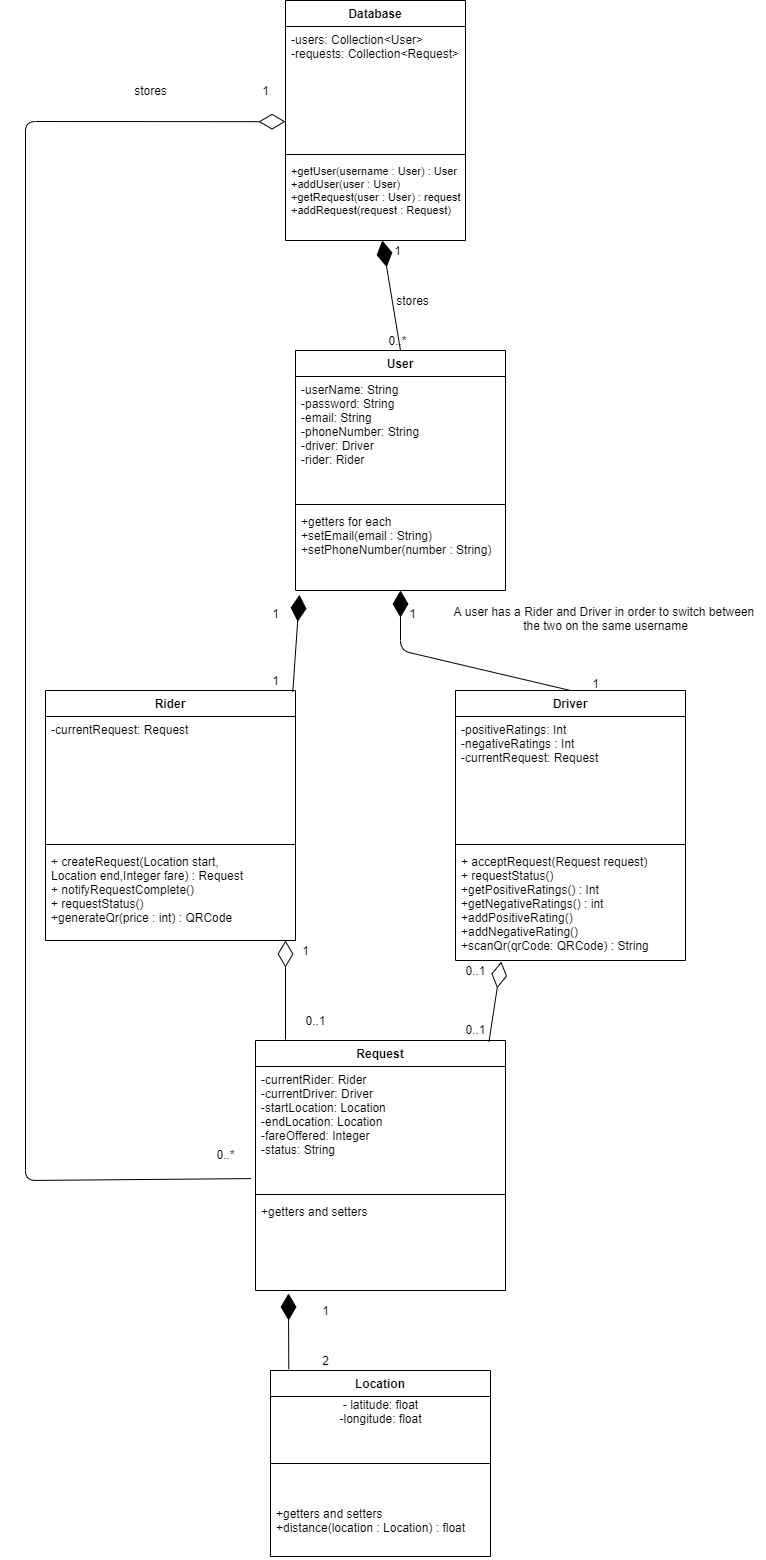

The diagram above was exported from draw.io. Its source (the exported page's mxGraphModel, read from the mxfile embedded in the PNG):
<mxGraphModel dx="782" dy="469" grid="1" gridSize="10" guides="1" tooltips="1" connect="1" arrows="1" fold="1" page="1" pageScale="1" pageWidth="826" pageHeight="1169" background="#ffffff" math="0" shadow="0">
  <root>
    <mxCell id="0" />
    <mxCell id="1" parent="0" />
    <mxCell id="ZF3rJ5BM2y1_MMEeoXQd-118" value="Rider" style="swimlane;fontStyle=1;align=center;verticalAlign=top;childLayout=stackLayout;horizontal=1;startSize=26;horizontalStack=0;resizeParent=1;resizeParentMax=0;resizeLast=0;collapsible=1;marginBottom=0;" parent="1" vertex="1">
      <mxGeometry x="850" y="840" width="250" height="250" as="geometry">
        <mxRectangle x="1090" y="434" width="60" height="26" as="alternateBounds" />
      </mxGeometry>
    </mxCell>
    <mxCell id="ZF3rJ5BM2y1_MMEeoXQd-119" value="-currentRequest: Request&#10;" style="text;strokeColor=none;fillColor=none;align=left;verticalAlign=top;spacingLeft=4;spacingRight=4;overflow=hidden;rotatable=0;points=[[0,0.5],[1,0.5]];portConstraint=eastwest;" parent="ZF3rJ5BM2y1_MMEeoXQd-118" vertex="1">
      <mxGeometry y="26" width="250" height="124" as="geometry" />
    </mxCell>
    <mxCell id="ZF3rJ5BM2y1_MMEeoXQd-120" value="" style="line;strokeWidth=1;fillColor=none;align=left;verticalAlign=middle;spacingTop=-1;spacingLeft=3;spacingRight=3;rotatable=0;labelPosition=right;points=[];portConstraint=eastwest;" parent="ZF3rJ5BM2y1_MMEeoXQd-118" vertex="1">
      <mxGeometry y="150" width="250" height="8" as="geometry" />
    </mxCell>
    <mxCell id="ZF3rJ5BM2y1_MMEeoXQd-121" value="+ createRequest(Location start,&#10; Location end,Integer fare) : Request&#10;+ notifyRequestComplete() &#10;+ requestStatus() &#10;+generateQr(price : int) : QRCode&#10;" style="text;strokeColor=none;fillColor=none;align=left;verticalAlign=top;spacingLeft=4;spacingRight=4;overflow=hidden;rotatable=0;points=[[0,0.5],[1,0.5]];portConstraint=eastwest;" parent="ZF3rJ5BM2y1_MMEeoXQd-118" vertex="1">
      <mxGeometry y="158" width="250" height="92" as="geometry" />
    </mxCell>
    <mxCell id="IWIKoVDXX8-am5tHFOeY-4" value="" style="endArrow=diamondThin;endFill=0;endSize=24;html=1;" parent="ZF3rJ5BM2y1_MMEeoXQd-118" edge="1">
      <mxGeometry width="160" relative="1" as="geometry">
        <mxPoint x="240" y="349" as="sourcePoint" />
        <mxPoint x="240" y="250" as="targetPoint" />
      </mxGeometry>
    </mxCell>
    <mxCell id="ZF3rJ5BM2y1_MMEeoXQd-122" value="User" style="swimlane;fontStyle=1;align=center;verticalAlign=top;childLayout=stackLayout;horizontal=1;startSize=26;horizontalStack=0;resizeParent=1;resizeParentMax=0;resizeLast=0;collapsible=1;marginBottom=0;" parent="1" vertex="1">
      <mxGeometry x="1100" y="500" width="210" height="240" as="geometry">
        <mxRectangle x="1090" y="434" width="60" height="26" as="alternateBounds" />
      </mxGeometry>
    </mxCell>
    <mxCell id="ZF3rJ5BM2y1_MMEeoXQd-123" value="-userName: String&#10;-password: String&#10;-email: String&#10;-phoneNumber: String&#10;-driver: Driver&#10;-rider: Rider&#10;" style="text;strokeColor=none;fillColor=none;align=left;verticalAlign=top;spacingLeft=4;spacingRight=4;overflow=hidden;rotatable=0;points=[[0,0.5],[1,0.5]];portConstraint=eastwest;" parent="ZF3rJ5BM2y1_MMEeoXQd-122" vertex="1">
      <mxGeometry y="26" width="210" height="124" as="geometry" />
    </mxCell>
    <mxCell id="ZF3rJ5BM2y1_MMEeoXQd-124" value="" style="line;strokeWidth=1;fillColor=none;align=left;verticalAlign=middle;spacingTop=-1;spacingLeft=3;spacingRight=3;rotatable=0;labelPosition=right;points=[];portConstraint=eastwest;" parent="ZF3rJ5BM2y1_MMEeoXQd-122" vertex="1">
      <mxGeometry y="150" width="210" height="8" as="geometry" />
    </mxCell>
    <mxCell id="ZF3rJ5BM2y1_MMEeoXQd-125" value="+getters for each&#10;+setEmail(email : String)&#10;+setPhoneNumber(number : String)" style="text;strokeColor=none;fillColor=none;align=left;verticalAlign=top;spacingLeft=4;spacingRight=4;overflow=hidden;rotatable=0;points=[[0,0.5],[1,0.5]];portConstraint=eastwest;" parent="ZF3rJ5BM2y1_MMEeoXQd-122" vertex="1">
      <mxGeometry y="158" width="210" height="82" as="geometry" />
    </mxCell>
    <mxCell id="ZF3rJ5BM2y1_MMEeoXQd-126" value="Driver" style="swimlane;fontStyle=1;align=center;verticalAlign=top;childLayout=stackLayout;horizontal=1;startSize=26;horizontalStack=0;resizeParent=1;resizeParentMax=0;resizeLast=0;collapsible=1;marginBottom=0;" parent="1" vertex="1">
      <mxGeometry x="1260" y="840" width="230" height="270" as="geometry">
        <mxRectangle x="1090" y="434" width="60" height="26" as="alternateBounds" />
      </mxGeometry>
    </mxCell>
    <mxCell id="ZF3rJ5BM2y1_MMEeoXQd-127" value="-positiveRatings: Int&#10;-negativeRatings : Int&#10;-currentRequest: Request&#10;" style="text;strokeColor=none;fillColor=none;align=left;verticalAlign=top;spacingLeft=4;spacingRight=4;overflow=hidden;rotatable=0;points=[[0,0.5],[1,0.5]];portConstraint=eastwest;" parent="ZF3rJ5BM2y1_MMEeoXQd-126" vertex="1">
      <mxGeometry y="26" width="230" height="124" as="geometry" />
    </mxCell>
    <mxCell id="ZF3rJ5BM2y1_MMEeoXQd-128" value="" style="line;strokeWidth=1;fillColor=none;align=left;verticalAlign=middle;spacingTop=-1;spacingLeft=3;spacingRight=3;rotatable=0;labelPosition=right;points=[];portConstraint=eastwest;" parent="ZF3rJ5BM2y1_MMEeoXQd-126" vertex="1">
      <mxGeometry y="150" width="230" height="8" as="geometry" />
    </mxCell>
    <mxCell id="ZF3rJ5BM2y1_MMEeoXQd-129" value="+ acceptRequest(Request request)&#10;+ requestStatus()&#10;+getPositiveRatings() : Int&#10;+getNegativeRatings() : int&#10;+addPositiveRating()&#10;+addNegativeRating() &#10;+scanQr(qrCode: QRCode) : String&#10;&#10;" style="text;strokeColor=none;fillColor=none;align=left;verticalAlign=top;spacingLeft=4;spacingRight=4;overflow=hidden;rotatable=0;points=[[0,0.5],[1,0.5]];portConstraint=eastwest;" parent="ZF3rJ5BM2y1_MMEeoXQd-126" vertex="1">
      <mxGeometry y="158" width="230" height="112" as="geometry" />
    </mxCell>
    <mxCell id="ZF3rJ5BM2y1_MMEeoXQd-136" value="Request" style="swimlane;fontStyle=1;align=center;verticalAlign=top;childLayout=stackLayout;horizontal=1;startSize=26;horizontalStack=0;resizeParent=1;resizeParentMax=0;resizeLast=0;collapsible=1;marginBottom=0;" parent="1" vertex="1">
      <mxGeometry x="1060" y="1190" width="250" height="250" as="geometry">
        <mxRectangle x="1090" y="434" width="60" height="26" as="alternateBounds" />
      </mxGeometry>
    </mxCell>
    <mxCell id="ZF3rJ5BM2y1_MMEeoXQd-137" value="-currentRider: Rider&#10;-currentDriver: Driver&#10;-startLocation: Location&#10;-endLocation: Location&#10;-fareOffered: Integer&#10;-status: String&#10;" style="text;strokeColor=none;fillColor=none;align=left;verticalAlign=top;spacingLeft=4;spacingRight=4;overflow=hidden;rotatable=0;points=[[0,0.5],[1,0.5]];portConstraint=eastwest;" parent="ZF3rJ5BM2y1_MMEeoXQd-136" vertex="1">
      <mxGeometry y="26" width="250" height="124" as="geometry" />
    </mxCell>
    <mxCell id="ZF3rJ5BM2y1_MMEeoXQd-138" value="" style="line;strokeWidth=1;fillColor=none;align=left;verticalAlign=middle;spacingTop=-1;spacingLeft=3;spacingRight=3;rotatable=0;labelPosition=right;points=[];portConstraint=eastwest;" parent="ZF3rJ5BM2y1_MMEeoXQd-136" vertex="1">
      <mxGeometry y="150" width="250" height="8" as="geometry" />
    </mxCell>
    <mxCell id="ZF3rJ5BM2y1_MMEeoXQd-139" value="+getters and setters" style="text;strokeColor=none;fillColor=none;align=left;verticalAlign=top;spacingLeft=4;spacingRight=4;overflow=hidden;rotatable=0;points=[[0,0.5],[1,0.5]];portConstraint=eastwest;" parent="ZF3rJ5BM2y1_MMEeoXQd-136" vertex="1">
      <mxGeometry y="158" width="250" height="92" as="geometry" />
    </mxCell>
    <mxCell id="ZF3rJ5BM2y1_MMEeoXQd-158" value="Database" style="swimlane;fontStyle=1;align=center;verticalAlign=top;childLayout=stackLayout;horizontal=1;startSize=26;horizontalStack=0;resizeParent=1;resizeParentMax=0;resizeLast=0;collapsible=1;marginBottom=0;" parent="1" vertex="1">
      <mxGeometry x="1090" y="150" width="180" height="240" as="geometry">
        <mxRectangle x="1090" y="434" width="60" height="26" as="alternateBounds" />
      </mxGeometry>
    </mxCell>
    <mxCell id="ZF3rJ5BM2y1_MMEeoXQd-159" value="-users: Collection&lt;User&gt;&#10;-requests: Collection&lt;Request&gt;&#10;" style="text;strokeColor=none;fillColor=none;align=left;verticalAlign=top;spacingLeft=4;spacingRight=4;overflow=hidden;rotatable=0;points=[[0,0.5],[1,0.5]];portConstraint=eastwest;" parent="ZF3rJ5BM2y1_MMEeoXQd-158" vertex="1">
      <mxGeometry y="26" width="180" height="124" as="geometry" />
    </mxCell>
    <mxCell id="ZF3rJ5BM2y1_MMEeoXQd-160" value="" style="line;strokeWidth=1;fillColor=none;align=left;verticalAlign=middle;spacingTop=-1;spacingLeft=3;spacingRight=3;rotatable=0;labelPosition=right;points=[];portConstraint=eastwest;" parent="ZF3rJ5BM2y1_MMEeoXQd-158" vertex="1">
      <mxGeometry y="150" width="180" height="8" as="geometry" />
    </mxCell>
    <mxCell id="ZF3rJ5BM2y1_MMEeoXQd-161" value="+getUser(username : User) : User&#10;+addUser(user : User)&#10;+getRequest(user : User) : request&#10;+addRequest(request : Request)" style="text;strokeColor=none;fillColor=none;align=left;verticalAlign=top;spacingLeft=4;spacingRight=4;overflow=hidden;rotatable=0;points=[[0,0.5],[1,0.5]];portConstraint=eastwest;fontSize=11;" parent="ZF3rJ5BM2y1_MMEeoXQd-158" vertex="1">
      <mxGeometry y="158" width="180" height="82" as="geometry" />
    </mxCell>
    <mxCell id="ZF3rJ5BM2y1_MMEeoXQd-169" value="" style="endArrow=diamondThin;endFill=1;endSize=24;html=1;exitX=0.5;exitY=0;exitDx=0;exitDy=0;" parent="1" source="ZF3rJ5BM2y1_MMEeoXQd-122" target="ZF3rJ5BM2y1_MMEeoXQd-161" edge="1">
      <mxGeometry width="160" relative="1" as="geometry">
        <mxPoint x="1260" y="430" as="sourcePoint" />
        <mxPoint x="1420" y="430" as="targetPoint" />
      </mxGeometry>
    </mxCell>
    <mxCell id="ZF3rJ5BM2y1_MMEeoXQd-171" value="stores" style="text;html=1;align=center;verticalAlign=middle;resizable=0;points=[];autosize=1;" parent="1" vertex="1">
      <mxGeometry x="1192" y="440" width="50" height="20" as="geometry" />
    </mxCell>
    <mxCell id="ZF3rJ5BM2y1_MMEeoXQd-172" value="stores" style="text;html=1;align=center;verticalAlign=middle;resizable=0;points=[];autosize=1;" parent="1" vertex="1">
      <mxGeometry x="930" y="230" width="50" height="20" as="geometry" />
    </mxCell>
    <mxCell id="IWIKoVDXX8-am5tHFOeY-3" value="" style="endArrow=diamondThin;endFill=1;endSize=24;html=1;exitX=0.5;exitY=0;exitDx=0;exitDy=0;" parent="1" source="ZF3rJ5BM2y1_MMEeoXQd-126" target="ZF3rJ5BM2y1_MMEeoXQd-125" edge="1">
      <mxGeometry width="160" relative="1" as="geometry">
        <mxPoint x="1158.71" y="800" as="sourcePoint" />
        <mxPoint x="1318.71" y="800" as="targetPoint" />
        <Array as="points">
          <mxPoint x="1205" y="800" />
        </Array>
      </mxGeometry>
    </mxCell>
    <mxCell id="IWIKoVDXX8-am5tHFOeY-6" value="" style="endArrow=diamondThin;endFill=0;endSize=24;html=1;exitX=-0.018;exitY=0.904;exitDx=0;exitDy=0;exitPerimeter=0;" parent="1" source="ZF3rJ5BM2y1_MMEeoXQd-137" edge="1">
      <mxGeometry width="160" relative="1" as="geometry">
        <mxPoint x="830" y="1485.7142857142858" as="sourcePoint" />
        <mxPoint x="1090" y="271.19000000000005" as="targetPoint" />
        <Array as="points">
          <mxPoint x="830" y="1330" />
          <mxPoint x="830" y="271" />
        </Array>
      </mxGeometry>
    </mxCell>
    <mxCell id="IWIKoVDXX8-am5tHFOeY-7" value="" style="endArrow=diamondThin;endFill=0;endSize=24;html=1;entryX=0.199;entryY=1.01;entryDx=0;entryDy=0;entryPerimeter=0;exitX=0.934;exitY=0.004;exitDx=0;exitDy=0;exitPerimeter=0;" parent="1" source="ZF3rJ5BM2y1_MMEeoXQd-136" target="ZF3rJ5BM2y1_MMEeoXQd-129" edge="1">
      <mxGeometry width="160" relative="1" as="geometry">
        <mxPoint x="1158.71" y="1120" as="sourcePoint" />
        <mxPoint x="1318.71" y="1120" as="targetPoint" />
      </mxGeometry>
    </mxCell>
    <mxCell id="IWIKoVDXX8-am5tHFOeY-8" value="0..1" style="text;html=1;align=center;verticalAlign=middle;resizable=0;points=[];autosize=1;" parent="1" vertex="1">
      <mxGeometry x="1100" y="1160" width="40" height="20" as="geometry" />
    </mxCell>
    <mxCell id="IWIKoVDXX8-am5tHFOeY-9" value="1" style="text;html=1;align=center;verticalAlign=middle;resizable=0;points=[];autosize=1;" parent="1" vertex="1">
      <mxGeometry x="1100" y="1090" width="20" height="20" as="geometry" />
    </mxCell>
    <mxCell id="IWIKoVDXX8-am5tHFOeY-10" value="0..1" style="text;html=1;align=center;verticalAlign=middle;resizable=0;points=[];autosize=1;" parent="1" vertex="1">
      <mxGeometry x="1260" y="1110" width="40" height="20" as="geometry" />
    </mxCell>
    <mxCell id="IWIKoVDXX8-am5tHFOeY-11" value="0..1" style="text;html=1;align=center;verticalAlign=middle;resizable=0;points=[];autosize=1;" parent="1" vertex="1">
      <mxGeometry x="1260" y="1168.57" width="40" height="20" as="geometry" />
    </mxCell>
    <mxCell id="IWIKoVDXX8-am5tHFOeY-12" value="0..*" style="text;html=1;align=center;verticalAlign=middle;resizable=0;points=[];autosize=1;" parent="1" vertex="1">
      <mxGeometry x="1015" y="1294" width="30" height="20" as="geometry" />
    </mxCell>
    <mxCell id="IWIKoVDXX8-am5tHFOeY-13" value="1" style="text;html=1;align=center;verticalAlign=middle;resizable=0;points=[];autosize=1;" parent="1" vertex="1">
      <mxGeometry x="1060" y="230" width="20" height="20" as="geometry" />
    </mxCell>
    <mxCell id="IWIKoVDXX8-am5tHFOeY-14" value="1" style="text;html=1;align=center;verticalAlign=middle;resizable=0;points=[];autosize=1;" parent="1" vertex="1">
      <mxGeometry x="1390" y="823" width="20" height="20" as="geometry" />
    </mxCell>
    <mxCell id="IWIKoVDXX8-am5tHFOeY-15" value="1" style="text;html=1;align=center;verticalAlign=middle;resizable=0;points=[];autosize=1;" parent="1" vertex="1">
      <mxGeometry x="1070" y="820" width="20" height="20" as="geometry" />
    </mxCell>
    <mxCell id="IWIKoVDXX8-am5tHFOeY-18" value="1" style="text;html=1;align=center;verticalAlign=middle;resizable=0;points=[];autosize=1;" parent="1" vertex="1">
      <mxGeometry x="1070" y="753" width="20" height="20" as="geometry" />
    </mxCell>
    <mxCell id="IWIKoVDXX8-am5tHFOeY-19" value="1" style="text;html=1;align=center;verticalAlign=middle;resizable=0;points=[];autosize=1;" parent="1" vertex="1">
      <mxGeometry x="1207" y="753" width="20" height="20" as="geometry" />
    </mxCell>
    <mxCell id="IWIKoVDXX8-am5tHFOeY-20" value="" style="endArrow=diamondThin;endFill=1;endSize=24;html=1;exitX=1.364;exitY=1.071;exitDx=0;exitDy=0;exitPerimeter=0;entryX=0.019;entryY=1.052;entryDx=0;entryDy=0;entryPerimeter=0;" parent="1" source="IWIKoVDXX8-am5tHFOeY-15" target="ZF3rJ5BM2y1_MMEeoXQd-125" edge="1">
      <mxGeometry width="160" relative="1" as="geometry">
        <mxPoint x="990" y="800" as="sourcePoint" />
        <mxPoint x="1150" y="800" as="targetPoint" />
      </mxGeometry>
    </mxCell>
    <mxCell id="IWIKoVDXX8-am5tHFOeY-21" value="1" style="text;html=1;align=center;verticalAlign=middle;resizable=0;points=[];autosize=1;" parent="1" vertex="1">
      <mxGeometry x="1192" y="390" width="20" height="20" as="geometry" />
    </mxCell>
    <mxCell id="IWIKoVDXX8-am5tHFOeY-22" value="0..*" style="text;html=1;align=center;verticalAlign=middle;resizable=0;points=[];autosize=1;" parent="1" vertex="1">
      <mxGeometry x="1187" y="480" width="30" height="20" as="geometry" />
    </mxCell>
    <mxCell id="IWIKoVDXX8-am5tHFOeY-23" value="A user has a Rider and Driver in order to switch between &lt;br&gt;the two on the same username" style="text;html=1;align=center;verticalAlign=middle;resizable=0;points=[];autosize=1;" parent="1" vertex="1">
      <mxGeometry x="1250" y="753" width="320" height="30" as="geometry" />
    </mxCell>
    <mxCell id="tmZl7IOHqLugVR-SPJ3L-2" value="Location" style="swimlane;fontStyle=1;align=center;verticalAlign=top;childLayout=stackLayout;horizontal=1;startSize=26;horizontalStack=0;resizeParent=1;resizeParentMax=0;resizeLast=0;collapsible=1;marginBottom=0;" parent="1" vertex="1">
      <mxGeometry x="1075" y="1520" width="220" height="186" as="geometry" />
    </mxCell>
    <mxCell id="2D6gzQ_1feGJM0yYJUyr-3" value="- latitude: float&lt;br&gt;-longitude: float" style="text;html=1;align=center;verticalAlign=middle;resizable=0;points=[];autosize=1;" vertex="1" parent="tmZl7IOHqLugVR-SPJ3L-2">
      <mxGeometry y="26" width="220" height="30" as="geometry" />
    </mxCell>
    <mxCell id="tmZl7IOHqLugVR-SPJ3L-4" value="" style="line;strokeWidth=1;fillColor=none;align=left;verticalAlign=middle;spacingTop=-1;spacingLeft=3;spacingRight=3;rotatable=0;labelPosition=right;points=[];portConstraint=eastwest;" parent="tmZl7IOHqLugVR-SPJ3L-2" vertex="1">
      <mxGeometry y="56" width="220" height="74" as="geometry" />
    </mxCell>
    <mxCell id="tmZl7IOHqLugVR-SPJ3L-5" value="+getters and setters&#10;+distance(location : Location) : float " style="text;strokeColor=none;fillColor=none;align=left;verticalAlign=top;spacingLeft=4;spacingRight=4;overflow=hidden;rotatable=0;points=[[0,0.5],[1,0.5]];portConstraint=eastwest;" parent="tmZl7IOHqLugVR-SPJ3L-2" vertex="1">
      <mxGeometry y="130" width="220" height="56" as="geometry" />
    </mxCell>
    <mxCell id="2D6gzQ_1feGJM0yYJUyr-6" value="" style="endArrow=diamondThin;endFill=1;endSize=24;html=1;exitX=0.083;exitY=-0.007;exitDx=0;exitDy=0;exitPerimeter=0;" edge="1" parent="1" source="tmZl7IOHqLugVR-SPJ3L-2">
      <mxGeometry width="160" relative="1" as="geometry">
        <mxPoint x="1091" y="1490" as="sourcePoint" />
        <mxPoint x="1093" y="1443" as="targetPoint" />
      </mxGeometry>
    </mxCell>
    <mxCell id="2D6gzQ_1feGJM0yYJUyr-7" value="1" style="text;html=1;align=center;verticalAlign=middle;resizable=0;points=[];autosize=1;" vertex="1" parent="1">
      <mxGeometry x="1120" y="1450" width="20" height="20" as="geometry" />
    </mxCell>
    <mxCell id="2D6gzQ_1feGJM0yYJUyr-8" value="2" style="text;html=1;align=center;verticalAlign=middle;resizable=0;points=[];autosize=1;" vertex="1" parent="1">
      <mxGeometry x="1120" y="1500" width="20" height="20" as="geometry" />
    </mxCell>
  </root>
</mxGraphModel>